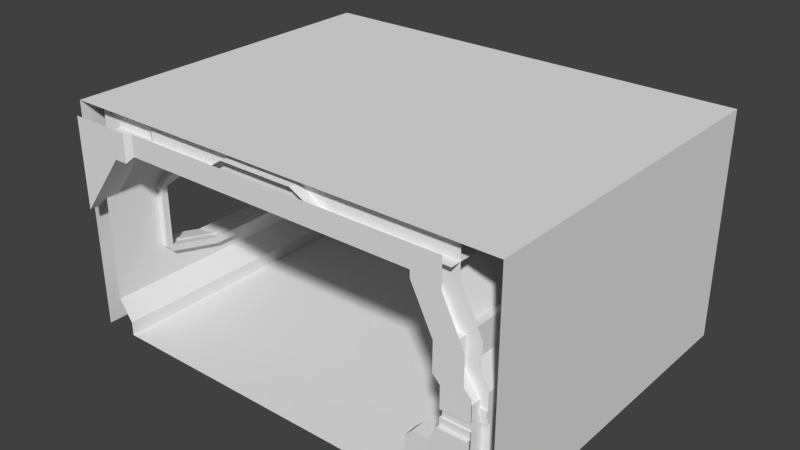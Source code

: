 # Source: TexturedHallway.blend  (saved by Blender 2.73.0; exported with 4.5.12 LTS)
import bpy
from mathutils import Matrix  # noqa: F401  (used for matrix-valued properties, if any)

bpy.ops.wm.read_factory_settings(use_empty=True)
scene = bpy.context.scene
scene.name = 'Scene'

# ---- collections
col_collection_1 = bpy.data.collections.new('Collection 1'); scene.collection.children.link(col_collection_1)
col_collection_5 = bpy.data.collections.new('Collection 5'); scene.collection.children.link(col_collection_5)
col_collection_11 = bpy.data.collections.new('Collection 11'); scene.collection.children.link(col_collection_11)

# ---- world
world_world = bpy.data.worlds.new('World'); scene.world = world_world
world_world.color = (0.05088, 0.05088, 0.05088)
world_world.use_sun_shadow = False
world_world.sun_shadow_jitter_overblur = 0.0
world_world.cycles.sampling_method = 'MANUAL'
world_world.cycles.sample_map_resolution = 256

# ---- meshes
me_plane_003 = bpy.data.meshes.new('Plane.003')
me_plane_003.from_pydata([(4.4, -1.192e-07, -1.47e-07), (-1.0, 5.96e-08, -4.49e-07), (4.4, 5.0, 4.49e-07), (-1.0, 5.0, 1.47e-07), (2.6, -5.96e-08, -2.477e-07), (0.8, 0.0, -3.484e-07), (0.8, 5.0, 2.477e-07), (2.6, 5.0, 3.484e-07), (2.2, -7.451e-08, 0.2), (1.1, -1.49e-08, 0.2), (1.1, 5.0, 0.2), (2.2, 5.0, 0.2)], [], [(5, 1, 3, 6), (0, 4, 7, 2), (5, 6, 10, 9), (8, 9, 10, 11), (7, 4, 8, 11)])
me_plane_003.use_remesh_preserve_volume = False
me_plane_003.use_remesh_preserve_attributes = False
me_plane_003.use_mirror_vertex_groups = False
me_plane_003.update()
me_plane_002 = bpy.data.meshes.new('Plane.002')
me_plane_002.from_pydata([(0.0, -2.5, 0.0), (-2.98e-07, -2.5, 1.5), (-0.2, -2.5, 1.8), (-0.2, -2.5, 2.2), (-1.49e-07, -2.5, 1.05), (0.0, -1.9, 0.0), (-2.98e-07, -1.9, 1.5), (-0.2, -1.9, 1.8), (-0.2, -1.9, 2.2), (-1.49e-07, -1.9, 1.05), (-0.6, -1.9, -1.192e-07), (-0.6, -1.9, 0.65), (-0.3, -2.5, 2.2), (-0.7, -2.5, 3.0), (-0.3, -1.9, 2.2), (-0.7, -1.9, 3.0), (0.0, 2.5, 0.0), (-2.98e-07, 2.5, 1.5), (-0.2, 2.5, 1.8), (-0.2, 2.5, 2.2), (-1.49e-07, 2.5, 1.05), (0.0, 1.9, 0.0), (-2.98e-07, 1.9, 1.5), (-0.2, 1.9, 1.8), (-0.2, 1.9, 2.2), (-1.49e-07, 1.9, 1.05), (-0.6, 1.9, -1.192e-07), (-0.6, 1.9, 0.65), (-0.3, 2.5, 2.2), (-0.7, 2.5, 3.0), (-0.3, 1.9, 2.2), (-0.7, 1.9, 3.0)], [], [(26, 10, 11, 27), (6, 1, 2, 7), (7, 2, 3, 8), (8, 3, 12, 14), (5, 9, 11, 10), (0, 4, 9, 5), (25, 9, 6, 22), (8, 24, 23, 7), (4, 1, 6, 9), (25, 27, 11, 9), (15, 31, 30, 14), (14, 12, 13, 15), (14, 30, 24, 8), (22, 23, 18, 17), (23, 24, 19, 18), (24, 30, 28, 19), (21, 26, 27, 25), (16, 21, 25, 20), (20, 25, 22, 17), (7, 23, 22, 6), (30, 31, 29, 28)])
me_plane_002.use_remesh_preserve_volume = False
me_plane_002.use_remesh_preserve_attributes = False
me_plane_002.use_mirror_vertex_groups = False
me_plane_002.update()
me_plane_001 = bpy.data.meshes.new('Plane.001')
me_plane_001.from_pydata([(-1.0, 0.0, 0.0), (4.8, 0.0, 0.0), (-1.0, 5.0, 0.0), (4.8, 5.0, 0.0)], [], [(0, 1, 3, 2)])
me_plane_001.use_remesh_preserve_volume = False
me_plane_001.use_remesh_preserve_attributes = False
me_plane_001.use_mirror_vertex_groups = False
me_plane_001.update()
me_plane = bpy.data.meshes.new('Plane')
me_plane.from_pydata([(4.4, 0.0, 1.2), (4.4, 0.2, 1.2), (4.0, 0.2, 0.0), (4.4, 0.0, 1.7), (4.4, 0.15, 1.7), (4.3, 0.0, 1.8), (4.3, 0.15, 1.8), (4.3, 0.0, 2.2), (4.3, 0.15, 2.2), (4.0, 0.0, 2.8), (4.0, 0.15, 2.8), (4.0, 0.0, 2.9), (4.0, 0.15, 2.9), (-0.6, 0.0, 2.8), (-0.6, 0.15, 2.8), (4.8, 0.2, 1.2), (4.8, 0.2, 0.0), (4.8, 0.15, 1.7), (4.7, 0.15, 1.8), (4.7, 0.15, 2.2), (4.4, 0.15, 2.8), (4.4, 0.15, 3.2), (4.4, 0.0, 1.3), (4.4, 0.0, 1.2), (4.8, 0.15, 1.2), (4.0, 0.15, 0.0), (4.4, 0.15, 1.2), (4.4, 0.0, 1.4), (4.8, 0.15, 1.4), (4.8, 0.15, 1.3), (4.4, 0.15, 1.4), (4.4, 0.15, 1.3), (4.42, 0.0, 1.3), (4.42, 0.0, 1.4), (4.8, 0.13, 1.4), (4.8, 0.13, 1.3), (4.42, 0.13, 1.4), (4.42, 0.13, 1.3), (4.0, 0.0, 0.0), (4.24, 0.0, 2.32), (4.24, 0.07, 2.32), (4.06, 0.0, 2.68), (4.06, 0.07, 2.68), (4.258, 0.0, 2.329), (4.258, 0.07, 2.329), (4.078, 0.0, 2.689), (4.078, 0.07, 2.689), (4.37, 0.1, 0.0), (3.9, 0.1, 0.0), (4.37, 0.1, 0.9), (3.9, 0.0, 0.0), (4.37, 0.0, 0.0), (4.37, 0.0, 0.9), (3.9, 0.1, 0.8), (4.0, 0.1, 0.9), (4.0, 0.0, 0.9), (3.9, 0.0, 0.8), (-1.3, 0.0, 1.9), (-1.3, 0.15, 1.9), (-0.4, 0.15, 2.8), (-0.3, 0.15, 2.9), (-0.3, 0.0, 2.9), (-0.3, 0.15, 3.2), (-0.6, 0.2, 2.8), (-0.6, 0.2, 3.2), (-1.3, 0.2, 1.9), (-1.3, 0.2, 3.2), (-0.4, 0.2, 2.8), (-0.4, 0.2, 3.2), (-0.4, 0.0, 2.8)], [], [(37, 32, 33, 36), (4, 3, 5, 6), (6, 5, 7, 8), (10, 9, 11, 12), (60, 61, 69, 59), (10, 12, 21, 20), (8, 10, 20, 19), (6, 8, 19, 18), (4, 6, 18, 17), (31, 22, 32, 37), (26, 1, 2, 25), (26, 23, 22, 31), (27, 30, 36, 33), (26, 31, 29, 24), (30, 27, 3, 4), (30, 4, 17, 28), (1, 26, 24, 15), (26, 0, 23), (37, 36, 34, 35), (30, 28, 34, 36), (29, 31, 37, 35), (2, 1, 15, 16), (56, 53, 48, 50), (25, 38, 0, 26), (10, 8, 40, 42), (9, 10, 42, 41), (8, 7, 39, 40), (44, 43, 45, 46), (42, 40, 44, 46), (41, 42, 46, 45), (40, 39, 43, 44), (49, 52, 51, 47), (52, 55, 56, 50, 51), (50, 48, 47, 51), (53, 54, 49, 47, 48), (55, 54, 53, 56), (52, 49, 54, 55), (62, 60, 67, 68), (14, 13, 57, 58), (12, 11, 61, 60), (59, 69, 13, 14), (67, 63, 64, 68), (64, 63, 65, 66), (67, 60, 59), (14, 58, 65, 63), (59, 14, 63, 67), (12, 60, 62, 21)])
me_plane.use_remesh_preserve_volume = False
me_plane.use_remesh_preserve_attributes = False
me_plane.use_mirror_vertex_groups = False
me_plane.update()
me_plane_004 = bpy.data.meshes.new('Plane.004')
me_plane_004.from_pydata([(0.0, -2.5, 0.2), (0.0, -2.5, 0.0), (0.0, 0.0, 0.2), (0.0, 0.0, 0.0), (-0.2, -2.5, 0.5), (-0.2, 0.0, 0.5), (0.0, -1.7, 0.2), (0.0, -1.6, 0.2), (-0.2, -2.5, 2.4), (-0.2, 0.0, 2.4), (0.0, -2.5, 2.7), (0.0, 0.0, 2.7), (0.0, -2.5, 3.0), (0.0, 0.0, 3.0), (-0.2, -1.7, 1.8), (-0.2, -1.7, 1.1), (-0.2, -2.5, 1.8), (-0.2, -2.5, 1.1), (-0.1, 0.0, 2.1), (-0.1, 0.0, 0.8), (-0.1, -1.7, 1.8), (-0.1, -1.7, 1.1), (-0.1, -1.6, 1.9), (-0.1, -1.6, 1.0), (-0.2, -1.6, 0.9), (0.0, -1.6, 3.0), (-0.1, -1.6, 0.9), (-0.2, -1.6, 2.4), (-0.2, -1.6, 0.5), (0.0, -1.6, 0.0), (0.0, -1.6, 2.7), (-0.5, -1.6, 1.0), (-0.2, -1.6, 2.0), (-0.5, -1.6, 1.9), (-0.5, 0.0, 0.8), (-0.1, -1.6, 2.0), (-0.2, -1.7, 1.9), (-0.2, -1.7, 1.0), (-0.2, 0.0, 2.2), (-0.2, 0.0, 0.7), (-0.2, -2.5, 1.9), (-0.2, -2.5, 1.0), (0.0, -1.7, 3.0), (-0.5, 0.0, 2.1), (0.0, -1.7, 2.7), (-0.1, 0.0, 0.7), (-0.2, -1.7, 2.4), (-0.1, 0.0, 2.2), (-0.2, -1.7, 0.5), (-0.1, -1.7, 1.0), (-0.1, -1.7, 1.9), (0.0, -1.7, 0.0), (-0.22, -1.6, 1.0), (-0.27, -1.6, 1.0), (-0.22, 0.0, 0.8), (-0.27, 0.0, 0.8), (-0.27, 0.0, 2.1), (-0.22, 0.0, 2.1), (-0.27, -1.6, 1.9), (-0.22, -1.6, 1.9), (-0.22, -1.57, 1.02), (-0.27, -1.57, 1.02), (-0.22, 0.0, 0.82), (-0.27, 0.0, 0.82), (-0.27, 0.0, 2.07), (-0.22, 0.0, 2.07), (-0.27, -1.57, 1.87), (-0.22, -1.57, 1.87), (-0.1, -0.8, 2.1), (0.0, -0.8, 3.0), (0.0, -0.8, 2.7), (-0.2, -0.8, 2.2), (-0.5, -0.8, 2.1), (-0.2, -0.8, 2.4), (-0.1, -0.8, 2.2), (-0.22, -0.8, 2.1), (-0.27, -0.8, 2.1), (-0.22, -0.785, 2.07), (-0.27, -0.785, 2.07), (-0.5, -0.8, 0.8), (-0.1, -0.8, 0.8), (-0.2, -0.8, 0.5), (0.0, -0.8, 0.2), (-0.1, -0.8, 0.7), (-0.2, -0.8, 0.7), (0.0, -0.8, 0.0), (-0.22, -0.8, 0.8), (-0.27, -0.8, 0.8), (-0.22, -0.785, 0.82), (-0.27, -0.785, 0.82), (-0.5, -1.9, 0.5), (-0.5, -1.9, 2.4), (-0.5, 0.0, 0.5), (-0.5, 0.0, 2.4), (-0.5, -0.8, 2.4), (-0.5, -0.8, 0.5)], [], [(58, 53, 31, 33), (80, 19, 54, 86), (82, 85, 3, 2), (71, 32, 35, 74), (82, 2, 5, 81), (36, 32, 27, 46), (20, 22, 35, 50), (21, 23, 22, 20), (81, 84, 24, 28), (76, 58, 33, 72), (36, 14, 20, 50), (46, 27, 30, 44), (28, 24, 37, 48), (87, 55, 34, 79), (10, 44, 42, 12), (15, 37, 49, 21), (8, 46, 44, 10), (40, 36, 46, 8), (0, 6, 48, 4), (6, 51, 29, 7), (0, 1, 51, 6), (4, 48, 37, 41), (16, 14, 36, 40), (44, 30, 25, 42), (32, 36, 50, 35), (83, 80, 23, 26), (71, 38, 9, 73), (70, 11, 13, 69), (41, 37, 15, 17), (73, 9, 11, 70), (68, 18, 47, 74), (49, 26, 23, 21), (37, 24, 26, 49), (14, 15, 21, 20), (6, 7, 28, 48), (84, 39, 45, 83), (17, 15, 14, 16), (78, 77, 67, 66), (68, 22, 59, 75), (89, 61, 60, 88), (22, 23, 52, 59), (66, 67, 60, 61), (58, 66, 61, 53), (59, 52, 60, 67), (76, 78, 66, 58), (75, 59, 67, 77), (87, 89, 63, 55), (86, 54, 62, 88), (57, 75, 77, 65), (56, 64, 78, 76), (18, 68, 75, 57), (64, 65, 77, 78), (22, 68, 74, 35), (27, 73, 70, 30), (30, 70, 69, 25), (32, 71, 73, 27), (56, 76, 72, 43), (38, 71, 74, 47), (52, 86, 88, 60), (53, 61, 89, 87), (63, 89, 88, 62), (24, 84, 83, 26), (45, 19, 80, 83), (53, 87, 79, 31), (5, 39, 84, 81), (7, 82, 81, 28), (7, 29, 85, 82), (23, 80, 86, 52), (79, 34, 92, 95), (43, 72, 94, 93), (72, 33, 91, 94), (33, 31, 90, 91), (31, 79, 95, 90)])
me_plane_004.use_remesh_preserve_volume = False
me_plane_004.use_remesh_preserve_attributes = False
me_plane_004.use_mirror_vertex_groups = False
me_plane_004.update()
me_plane_005 = bpy.data.meshes.new('Plane.005')
me_plane_005.from_pydata([(-1.5, 0.0, 0.0), (-1.5, 0.0, 0.5), (-1.5, 5.0, 0.0), (-1.5, 5.0, 0.5), (-1.5, 4.4, 0.0), (-1.5, 0.6, 0.0), (-1.5, 0.6, 0.5), (-1.5, 4.4, 0.5), (-1.5, 0.0, 2.4), (-1.5, 5.0, 2.4), (-1.5, 0.6, 2.4), (-1.5, 4.4, 2.4), (-1.5, 0.0, 3.3), (-1.5, 5.0, 3.3), (-1.5, 0.6, 3.3), (-1.5, 4.4, 3.3), (5.0, 0.0, 3.3), (5.0, 5.0, 3.3), (5.0, 0.6, 3.3), (5.0, 4.4, 3.3), (5.0, 0.0, 2.384e-07), (5.0, 5.0, 2.384e-07), (5.0, 0.6, 2.384e-07), (5.0, 4.4, 2.384e-07)], [], [(4, 7, 3, 2), (0, 1, 6, 5), (5, 6, 7, 4), (6, 1, 8, 10), (3, 7, 11, 9), (10, 8, 12, 14), (9, 11, 15, 13), (14, 15, 11, 10), (15, 14, 18, 19), (14, 12, 16, 18), (13, 15, 19, 17), (19, 18, 22, 23), (18, 16, 20, 22), (17, 19, 23, 21)])
me_plane_005.use_remesh_preserve_volume = False
me_plane_005.use_remesh_preserve_attributes = False
me_plane_005.use_mirror_vertex_groups = False
me_plane_005.update()

# ---- objects
ob_plane = bpy.data.objects.new('Plane', me_plane_003)
ob_wall = bpy.data.objects.new('Wall', me_plane_002)
ob_floor = bpy.data.objects.new('Floor', me_plane_001)
ob_boulderr = bpy.data.objects.new('BoulderR', me_plane)
ob_window = bpy.data.objects.new('Window', me_plane_004)
ob_shadowplane = bpy.data.objects.new('ShadowPlane', me_plane_005)

# ---- transforms, parenting, visibility, modifiers, constraints
ob_plane.location = (0.0, 0.0, 3.0)
ob_plane.lineart.crease_threshold = 0.0
ob_wall.location = (4.7, 2.5, 0.0)
ob_wall.lineart.crease_threshold = 0.0
ob_floor.location = (0.0, 0.0, 0.0)
ob_floor.lineart.crease_threshold = 0.0
ob_boulderr.location = (0.0, 0.0, 0.0)
ob_boulderr.lineart.crease_threshold = 0.0
_m = ob_boulderr.modifiers.new('Mirror', 'MIRROR')
_m.use_axis = (False, True, False)
_m.use_clip = True
ob_window.location = (-1.0, 2.5, 0.0)
ob_window.lineart.crease_threshold = 0.0
_m = ob_window.modifiers.new('Mirror', 'MIRROR')
_m.use_axis = (False, True, False)
_m.use_clip = True
_m = ob_window.modifiers.new('EdgeSplit', 'EDGE_SPLIT')
_m.split_angle = 0.9425
ob_shadowplane.location = (0.0, 0.0, 0.0)
ob_shadowplane.lineart.crease_threshold = 0.0

# ---- collection membership
col_collection_1.objects.link(ob_plane)
col_collection_1.objects.link(ob_wall)
col_collection_1.objects.link(ob_floor)
col_collection_1.objects.link(ob_boulderr)
col_collection_5.objects.link(ob_window)
col_collection_11.objects.link(ob_shadowplane)

# ---- scene / render settings (as saved in the file)
scene.frame_start = 1; scene.frame_end = 250; scene.frame_set(1)
scene.render.engine = 'BLENDER_EEVEE_NEXT'
scene.render.resolution_percentage = 50
scene.render.dither_intensity = 0.0
scene.cycles.use_denoising = False
scene.cycles.samples = 10
scene.cycles.sampling_pattern = 'TABULATED_SOBOL'
scene.cycles.light_sampling_threshold = 0.0
scene.cycles.use_adaptive_sampling = False
scene.cycles.use_light_tree = False
scene.cycles.blur_glossy = 0.0
scene.cycles.pixel_filter_type = 'GAUSSIAN'
scene.cycles.sample_clamp_indirect = 0.0
scene.view_settings.view_transform = 'Standard'
bpy.context.view_layer.update()

# ---- added for rendering (the .blend has no active camera and no usable light): camera, sun
cam_auto = bpy.data.cameras.new('AutoCamera')
cam_auto.lens = 50.0
cam_auto.sensor_width = 36.0
cam_auto.clip_end = 1000.0
ob_auto_camera = bpy.data.objects.new('AutoCamera', cam_auto)
scene.collection.objects.link(ob_auto_camera)
ob_auto_camera.location = (10.0348, -7.54172, 8.27781)
ob_auto_camera.rotation_euler = (1.09748, -7.21219e-08, 0.694738)
scene.camera = ob_auto_camera
light_auto_sun = bpy.data.lights.new('AutoSun', 'SUN')
light_auto_sun.energy = 3.0
light_auto_sun.angle = 0.0523599
ob_auto_sun = bpy.data.objects.new('AutoSun', light_auto_sun)
scene.collection.objects.link(ob_auto_sun)
ob_auto_sun.rotation_euler = (0.872665, 0.174533, 0.523599)
bpy.context.view_layer.update()
